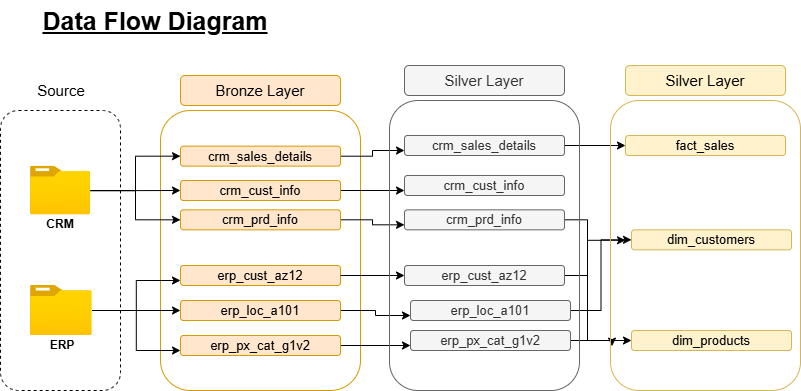

The diagram above was exported from draw.io. Its source (the exported page's mxGraphModel, read from the mxfile embedded in the PNG):
<mxGraphModel dx="1094" dy="697" grid="1" gridSize="10" guides="1" tooltips="1" connect="1" arrows="1" fold="1" page="1" pageScale="1" pageWidth="827" pageHeight="1169" math="0" shadow="0">
  <root>
    <mxCell id="0" />
    <mxCell id="1" parent="0" />
    <mxCell id="M3ih213Bvqmy4YJCp_b6-1" parent="1" style="text;html=1;whiteSpace=wrap;strokeColor=none;fillColor=none;align=center;verticalAlign=middle;rounded=0;fontSize=25;" value="&lt;b&gt;&lt;u&gt;Data Flow Diagram&lt;/u&gt;&lt;/b&gt;" vertex="1">
      <mxGeometry height="40" width="250" x="40" y="40" as="geometry" />
    </mxCell>
    <mxCell id="M3ih213Bvqmy4YJCp_b6-2" parent="1" style="rounded=1;whiteSpace=wrap;html=1;fillColor=none;strokeColor=#d79b00;" value="" vertex="1">
      <mxGeometry height="280" width="200" x="170" y="150" as="geometry" />
    </mxCell>
    <mxCell id="M3ih213Bvqmy4YJCp_b6-3" parent="1" style="rounded=1;whiteSpace=wrap;html=1;fillColor=#ffe6cc;strokeColor=#d79b00;" value="&lt;font style=&quot;font-size: 15px;&quot;&gt;Bronze Layer&lt;/font&gt;" vertex="1">
      <mxGeometry height="30" width="160" x="190" y="115" as="geometry" />
    </mxCell>
    <mxCell id="M3ih213Bvqmy4YJCp_b6-34" edge="1" parent="1" source="M3ih213Bvqmy4YJCp_b6-4" style="edgeStyle=orthogonalEdgeStyle;rounded=0;orthogonalLoop=1;jettySize=auto;html=1;entryX=0;entryY=0.75;entryDx=0;entryDy=0;" target="M3ih213Bvqmy4YJCp_b6-28">
      <mxGeometry relative="1" as="geometry" />
    </mxCell>
    <mxCell id="M3ih213Bvqmy4YJCp_b6-4" parent="1" style="rounded=1;whiteSpace=wrap;html=1;fillColor=#ffe6cc;strokeColor=#d79b00;" value="&lt;font style=&quot;font-size: 13px;&quot;&gt;crm_sales_details&lt;/font&gt;" vertex="1">
      <mxGeometry height="20" width="160" x="190" y="185.65" as="geometry" />
    </mxCell>
    <mxCell id="M3ih213Bvqmy4YJCp_b6-35" edge="1" parent="1" source="M3ih213Bvqmy4YJCp_b6-5" style="edgeStyle=orthogonalEdgeStyle;rounded=0;orthogonalLoop=1;jettySize=auto;html=1;entryX=0;entryY=0.75;entryDx=0;entryDy=0;" target="M3ih213Bvqmy4YJCp_b6-29">
      <mxGeometry relative="1" as="geometry" />
    </mxCell>
    <mxCell id="M3ih213Bvqmy4YJCp_b6-5" parent="1" style="rounded=1;whiteSpace=wrap;html=1;fillColor=#ffe6cc;strokeColor=#d79b00;" value="&lt;font style=&quot;font-size: 13px;&quot;&gt;crm_cust_info&lt;/font&gt;" vertex="1">
      <mxGeometry height="20" width="160" x="190" y="220" as="geometry" />
    </mxCell>
    <mxCell id="M3ih213Bvqmy4YJCp_b6-36" edge="1" parent="1" source="M3ih213Bvqmy4YJCp_b6-6" style="edgeStyle=orthogonalEdgeStyle;rounded=0;orthogonalLoop=1;jettySize=auto;html=1;entryX=0;entryY=0.75;entryDx=0;entryDy=0;" target="M3ih213Bvqmy4YJCp_b6-30">
      <mxGeometry relative="1" as="geometry" />
    </mxCell>
    <mxCell id="M3ih213Bvqmy4YJCp_b6-6" parent="1" style="rounded=1;whiteSpace=wrap;html=1;fillColor=#ffe6cc;strokeColor=#d79b00;" value="&lt;font style=&quot;font-size: 13px;&quot;&gt;crm_prd_info&lt;/font&gt;" vertex="1">
      <mxGeometry height="20" width="160" x="190" y="249.34" as="geometry" />
    </mxCell>
    <mxCell id="M3ih213Bvqmy4YJCp_b6-7" parent="1" style="rounded=1;whiteSpace=wrap;html=1;fillColor=#ffe6cc;strokeColor=#d79b00;" value="&lt;font style=&quot;font-size: 13px;&quot;&gt;erp_cust_az12&lt;/font&gt;" vertex="1">
      <mxGeometry height="20" width="160" x="190" y="305" as="geometry" />
    </mxCell>
    <mxCell id="M3ih213Bvqmy4YJCp_b6-38" edge="1" parent="1" source="M3ih213Bvqmy4YJCp_b6-8" style="edgeStyle=orthogonalEdgeStyle;rounded=0;orthogonalLoop=1;jettySize=auto;html=1;entryX=0;entryY=0.75;entryDx=0;entryDy=0;" target="M3ih213Bvqmy4YJCp_b6-32">
      <mxGeometry relative="1" as="geometry" />
    </mxCell>
    <mxCell id="M3ih213Bvqmy4YJCp_b6-8" parent="1" style="rounded=1;whiteSpace=wrap;html=1;fillColor=#ffe6cc;strokeColor=#d79b00;" value="&lt;font style=&quot;font-size: 13px;&quot;&gt;erp_loc_a101&lt;/font&gt;" vertex="1">
      <mxGeometry height="20" width="160" x="190" y="340" as="geometry" />
    </mxCell>
    <mxCell id="M3ih213Bvqmy4YJCp_b6-39" edge="1" parent="1" source="M3ih213Bvqmy4YJCp_b6-9" style="edgeStyle=orthogonalEdgeStyle;rounded=0;orthogonalLoop=1;jettySize=auto;html=1;entryX=0;entryY=0.75;entryDx=0;entryDy=0;" target="M3ih213Bvqmy4YJCp_b6-33">
      <mxGeometry relative="1" as="geometry" />
    </mxCell>
    <mxCell id="M3ih213Bvqmy4YJCp_b6-9" parent="1" style="rounded=1;whiteSpace=wrap;html=1;fillColor=#ffe6cc;strokeColor=#d79b00;" value="&lt;font style=&quot;font-size: 13px;&quot;&gt;erp_px_cat_g1v2&lt;/font&gt;" vertex="1">
      <mxGeometry height="20" width="160" x="190" y="375" as="geometry" />
    </mxCell>
    <mxCell id="M3ih213Bvqmy4YJCp_b6-12" parent="1" style="rounded=1;whiteSpace=wrap;html=1;dashed=1;fillColor=none;" value="" vertex="1">
      <mxGeometry height="280" width="120" x="10" y="150" as="geometry" />
    </mxCell>
    <mxCell id="M3ih213Bvqmy4YJCp_b6-14" parent="1" style="text;html=1;whiteSpace=wrap;strokeColor=none;fillColor=none;align=center;verticalAlign=middle;rounded=0;fontSize=15;" value="Source" vertex="1">
      <mxGeometry height="30" width="60" x="40.81" y="115" as="geometry" />
    </mxCell>
    <mxCell id="M3ih213Bvqmy4YJCp_b6-20" edge="1" parent="1" source="M3ih213Bvqmy4YJCp_b6-15" style="edgeStyle=orthogonalEdgeStyle;rounded=0;orthogonalLoop=1;jettySize=auto;html=1;entryX=0;entryY=0.5;entryDx=0;entryDy=0;" target="M3ih213Bvqmy4YJCp_b6-5">
      <mxGeometry relative="1" as="geometry" />
    </mxCell>
    <mxCell id="M3ih213Bvqmy4YJCp_b6-21" edge="1" parent="1" source="M3ih213Bvqmy4YJCp_b6-15" style="edgeStyle=orthogonalEdgeStyle;rounded=0;orthogonalLoop=1;jettySize=auto;html=1;entryX=0;entryY=0.5;entryDx=0;entryDy=0;" target="M3ih213Bvqmy4YJCp_b6-4">
      <mxGeometry relative="1" as="geometry" />
    </mxCell>
    <mxCell id="M3ih213Bvqmy4YJCp_b6-22" edge="1" parent="1" source="M3ih213Bvqmy4YJCp_b6-15" style="edgeStyle=orthogonalEdgeStyle;rounded=0;orthogonalLoop=1;jettySize=auto;html=1;entryX=0;entryY=0.5;entryDx=0;entryDy=0;" target="M3ih213Bvqmy4YJCp_b6-6">
      <mxGeometry relative="1" as="geometry" />
    </mxCell>
    <mxCell id="M3ih213Bvqmy4YJCp_b6-15" parent="1" style="image;aspect=fixed;html=1;points=[];align=center;fontSize=12;image=img/lib/azure2/general/Folder_Blank.svg;" value="" vertex="1">
      <mxGeometry height="48.69" width="60" x="40" y="205.65" as="geometry" />
    </mxCell>
    <mxCell id="M3ih213Bvqmy4YJCp_b6-23" edge="1" parent="1" source="M3ih213Bvqmy4YJCp_b6-16" style="edgeStyle=orthogonalEdgeStyle;rounded=0;orthogonalLoop=1;jettySize=auto;html=1;" target="M3ih213Bvqmy4YJCp_b6-8">
      <mxGeometry relative="1" as="geometry" />
    </mxCell>
    <mxCell id="M3ih213Bvqmy4YJCp_b6-24" edge="1" parent="1" source="M3ih213Bvqmy4YJCp_b6-16" style="edgeStyle=orthogonalEdgeStyle;rounded=0;orthogonalLoop=1;jettySize=auto;html=1;entryX=0;entryY=0.75;entryDx=0;entryDy=0;" target="M3ih213Bvqmy4YJCp_b6-7">
      <mxGeometry relative="1" as="geometry" />
    </mxCell>
    <mxCell id="M3ih213Bvqmy4YJCp_b6-25" edge="1" parent="1" source="M3ih213Bvqmy4YJCp_b6-16" style="edgeStyle=orthogonalEdgeStyle;rounded=0;orthogonalLoop=1;jettySize=auto;html=1;entryX=0;entryY=0.75;entryDx=0;entryDy=0;" target="M3ih213Bvqmy4YJCp_b6-9">
      <mxGeometry relative="1" as="geometry" />
    </mxCell>
    <mxCell id="M3ih213Bvqmy4YJCp_b6-16" parent="1" style="image;aspect=fixed;html=1;points=[];align=center;fontSize=12;image=img/lib/azure2/general/Folder_Blank.svg;" value="" vertex="1">
      <mxGeometry height="50" width="61.61" x="40" y="325" as="geometry" />
    </mxCell>
    <mxCell id="M3ih213Bvqmy4YJCp_b6-17" parent="1" style="text;html=1;whiteSpace=wrap;strokeColor=none;fillColor=none;align=center;verticalAlign=middle;rounded=0;" value="&lt;b&gt;CRM&lt;/b&gt;" vertex="1">
      <mxGeometry height="30" width="60" x="40" y="249.34" as="geometry" />
    </mxCell>
    <mxCell id="M3ih213Bvqmy4YJCp_b6-18" parent="1" style="text;html=1;whiteSpace=wrap;strokeColor=none;fillColor=none;align=center;verticalAlign=middle;rounded=0;" value="&lt;b&gt;ERP&lt;/b&gt;" vertex="1">
      <mxGeometry height="30" width="60" x="41.61" y="370" as="geometry" />
    </mxCell>
    <mxCell id="M3ih213Bvqmy4YJCp_b6-27" parent="1" style="rounded=1;whiteSpace=wrap;html=1;fillColor=#f5f5f5;strokeColor=#666666;fontColor=#333333;" value="&lt;font style=&quot;font-size: 15px;&quot;&gt;Silver Layer&lt;/font&gt;" vertex="1">
      <mxGeometry height="30" width="160" x="414" y="105" as="geometry" />
    </mxCell>
    <mxCell id="M3ih213Bvqmy4YJCp_b6-49" edge="1" parent="1" source="M3ih213Bvqmy4YJCp_b6-28" style="edgeStyle=orthogonalEdgeStyle;rounded=0;orthogonalLoop=1;jettySize=auto;html=1;entryX=0;entryY=0.5;entryDx=0;entryDy=0;" target="M3ih213Bvqmy4YJCp_b6-43">
      <mxGeometry relative="1" as="geometry" />
    </mxCell>
    <mxCell id="M3ih213Bvqmy4YJCp_b6-28" parent="1" style="rounded=1;whiteSpace=wrap;html=1;fillColor=#f5f5f5;strokeColor=#666666;fontColor=#333333;" value="&lt;font style=&quot;font-size: 13px;&quot;&gt;crm_sales_details&lt;/font&gt;" vertex="1">
      <mxGeometry height="20" width="160" x="414" y="175" as="geometry" />
    </mxCell>
    <mxCell id="M3ih213Bvqmy4YJCp_b6-29" parent="1" style="rounded=1;whiteSpace=wrap;html=1;fillColor=#f5f5f5;strokeColor=#666666;fontColor=#333333;" value="&lt;font style=&quot;font-size: 13px;&quot;&gt;crm_cust_info&lt;/font&gt;" vertex="1">
      <mxGeometry height="20" width="160" x="414" y="215" as="geometry" />
    </mxCell>
    <mxCell id="M3ih213Bvqmy4YJCp_b6-51" edge="1" parent="1" source="M3ih213Bvqmy4YJCp_b6-30" style="edgeStyle=orthogonalEdgeStyle;rounded=0;orthogonalLoop=1;jettySize=auto;html=1;entryX=0.008;entryY=0.847;entryDx=0;entryDy=0;entryPerimeter=0;" target="M3ih213Bvqmy4YJCp_b6-41">
      <mxGeometry relative="1" as="geometry">
        <Array as="points">
          <mxPoint x="597" y="259" />
          <mxPoint x="597" y="380" />
          <mxPoint x="622" y="380" />
        </Array>
        <mxPoint x="635" y="259.34000000000003" as="targetPoint" />
      </mxGeometry>
    </mxCell>
    <mxCell id="M3ih213Bvqmy4YJCp_b6-30" parent="1" style="rounded=1;whiteSpace=wrap;html=1;fillColor=#f5f5f5;strokeColor=#666666;fontColor=#333333;" value="&lt;font style=&quot;font-size: 13px;&quot;&gt;crm_prd_info&lt;/font&gt;" vertex="1">
      <mxGeometry height="20" width="160" x="414" y="249.34" as="geometry" />
    </mxCell>
    <mxCell id="M3ih213Bvqmy4YJCp_b6-53" edge="1" parent="1" source="M3ih213Bvqmy4YJCp_b6-32" style="edgeStyle=orthogonalEdgeStyle;rounded=0;orthogonalLoop=1;jettySize=auto;html=1;entryX=0;entryY=0.5;entryDx=0;entryDy=0;" target="M3ih213Bvqmy4YJCp_b6-46">
      <mxGeometry relative="1" as="geometry" />
    </mxCell>
    <mxCell id="M3ih213Bvqmy4YJCp_b6-32" parent="1" style="rounded=1;whiteSpace=wrap;html=1;fillColor=#f5f5f5;strokeColor=#666666;fontColor=#333333;" value="&lt;font style=&quot;font-size: 13px;&quot;&gt;erp_loc_a101&lt;/font&gt;" vertex="1">
      <mxGeometry height="20" width="160" x="420" y="340" as="geometry" />
    </mxCell>
    <mxCell id="M3ih213Bvqmy4YJCp_b6-54" edge="1" parent="1" source="M3ih213Bvqmy4YJCp_b6-33" style="edgeStyle=orthogonalEdgeStyle;rounded=0;orthogonalLoop=1;jettySize=auto;html=1;entryX=0;entryY=0.5;entryDx=0;entryDy=0;" target="M3ih213Bvqmy4YJCp_b6-47">
      <mxGeometry relative="1" as="geometry" />
    </mxCell>
    <mxCell id="M3ih213Bvqmy4YJCp_b6-33" parent="1" style="rounded=1;whiteSpace=wrap;html=1;fillColor=#f5f5f5;strokeColor=#666666;fontColor=#333333;" value="&lt;font style=&quot;font-size: 13px;&quot;&gt;erp_px_cat_g1v2&lt;/font&gt;" vertex="1">
      <mxGeometry height="20" width="160" x="420" y="370" as="geometry" />
    </mxCell>
    <mxCell id="M3ih213Bvqmy4YJCp_b6-40" edge="1" parent="1" source="M3ih213Bvqmy4YJCp_b6-7" style="edgeStyle=orthogonalEdgeStyle;rounded=0;orthogonalLoop=1;jettySize=auto;html=1;" target="M3ih213Bvqmy4YJCp_b6-31" value="">
      <mxGeometry relative="1" as="geometry">
        <mxPoint x="350" y="315" as="sourcePoint" />
        <mxPoint x="490" y="320" as="targetPoint" />
      </mxGeometry>
    </mxCell>
    <mxCell id="M3ih213Bvqmy4YJCp_b6-52" edge="1" parent="1" source="M3ih213Bvqmy4YJCp_b6-31" style="edgeStyle=orthogonalEdgeStyle;rounded=0;orthogonalLoop=1;jettySize=auto;html=1;entryX=0.079;entryY=0.482;entryDx=0;entryDy=0;entryPerimeter=0;" target="M3ih213Bvqmy4YJCp_b6-41">
      <mxGeometry relative="1" as="geometry">
        <mxPoint x="635" y="315" as="targetPoint" />
      </mxGeometry>
    </mxCell>
    <mxCell id="M3ih213Bvqmy4YJCp_b6-31" parent="1" style="rounded=1;whiteSpace=wrap;html=1;fillColor=#f5f5f5;strokeColor=#666666;fontColor=#333333;" value="&lt;font style=&quot;font-size: 13px;&quot;&gt;erp_cust_az12&lt;/font&gt;" vertex="1">
      <mxGeometry height="20" width="160" x="414" y="305" as="geometry" />
    </mxCell>
    <mxCell id="M3ih213Bvqmy4YJCp_b6-41" parent="1" style="rounded=1;whiteSpace=wrap;html=1;fillColor=none;strokeColor=#d6b656;" value="" vertex="1">
      <mxGeometry height="290" width="190" x="620" y="140" as="geometry" />
    </mxCell>
    <mxCell id="M3ih213Bvqmy4YJCp_b6-42" parent="1" style="rounded=1;whiteSpace=wrap;html=1;fillColor=#fff2cc;strokeColor=#d6b656;" value="&lt;font style=&quot;font-size: 15px;&quot;&gt;Silver Layer&lt;/font&gt;" vertex="1">
      <mxGeometry height="30" width="160" x="635" y="105" as="geometry" />
    </mxCell>
    <mxCell id="M3ih213Bvqmy4YJCp_b6-43" parent="1" style="rounded=1;whiteSpace=wrap;html=1;fillColor=#fff2cc;strokeColor=#d6b656;" value="&lt;font style=&quot;font-size: 13px;&quot;&gt;fact_sales&lt;/font&gt;" vertex="1">
      <mxGeometry height="20" width="160" x="635" y="175" as="geometry" />
    </mxCell>
    <mxCell id="M3ih213Bvqmy4YJCp_b6-46" parent="1" style="rounded=1;whiteSpace=wrap;html=1;fillColor=#fff2cc;strokeColor=#d6b656;" value="&lt;font style=&quot;font-size: 13px;&quot;&gt;dim_customers&lt;/font&gt;" vertex="1">
      <mxGeometry height="20" width="160" x="641" y="269.34000000000003" as="geometry" />
    </mxCell>
    <mxCell id="M3ih213Bvqmy4YJCp_b6-47" parent="1" style="rounded=1;whiteSpace=wrap;html=1;fillColor=#fff2cc;strokeColor=#d6b656;" value="&lt;font style=&quot;font-size: 13px;&quot;&gt;dim_products&lt;/font&gt;" vertex="1">
      <mxGeometry height="20" width="160" x="641" y="370" as="geometry" />
    </mxCell>
    <mxCell id="M3ih213Bvqmy4YJCp_b6-58" parent="1" style="rounded=1;whiteSpace=wrap;html=1;fillColor=none;fontColor=#333333;strokeColor=#666666;" value="" vertex="1">
      <mxGeometry height="290" width="190" x="399" y="140" as="geometry" />
    </mxCell>
  </root>
</mxGraphModel>